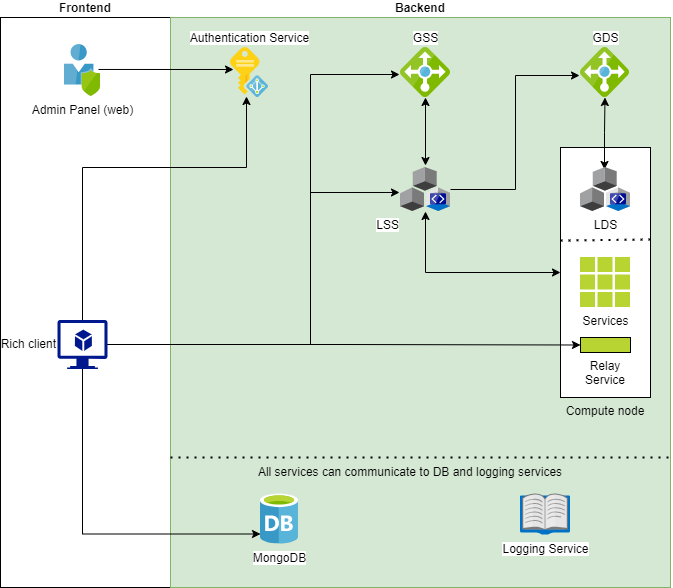

The diagram above was exported from draw.io. Its source (the exported page's mxGraphModel, read from the mxfile embedded in the PNG):
<mxGraphModel dx="1925" dy="988" grid="1" gridSize="10" guides="1" tooltips="1" connect="1" arrows="1" fold="1" page="1" pageScale="1" pageWidth="827" pageHeight="1169" math="0" shadow="0">
  <root>
    <mxCell id="0" />
    <mxCell id="1" parent="0" />
    <mxCell id="u75JDr9KHzSz3JVAQ8TS-34" value="Frontend" style="whiteSpace=wrap;html=1;imageAspect=0;connectable=0;labelPosition=center;verticalLabelPosition=top;align=center;verticalAlign=bottom;fontStyle=1" vertex="1" parent="1">
      <mxGeometry x="-30" y="250" width="170" height="570" as="geometry" />
    </mxCell>
    <mxCell id="u75JDr9KHzSz3JVAQ8TS-13" value="Backend" style="rounded=0;whiteSpace=wrap;html=1;fillColor=#d5e8d4;strokeColor=#82b366;connectable=0;labelPosition=center;verticalLabelPosition=top;align=center;verticalAlign=bottom;fontStyle=1" vertex="1" parent="1">
      <mxGeometry x="140" y="250" width="500" height="570" as="geometry" />
    </mxCell>
    <mxCell id="u75JDr9KHzSz3JVAQ8TS-16" value="Compute node" style="rounded=0;whiteSpace=wrap;html=1;labelPosition=center;verticalLabelPosition=bottom;align=center;verticalAlign=top;" vertex="1" parent="1">
      <mxGeometry x="530" y="380" width="90" height="250" as="geometry" />
    </mxCell>
    <mxCell id="u75JDr9KHzSz3JVAQ8TS-1" value="GSS" style="image;sketch=0;aspect=fixed;html=1;points=[];align=center;fontSize=12;image=img/lib/mscae/Load_Balancer_feature.svg;labelPosition=center;verticalLabelPosition=top;verticalAlign=bottom;" vertex="1" parent="1">
      <mxGeometry x="370" y="280" width="50" height="50" as="geometry" />
    </mxCell>
    <mxCell id="u75JDr9KHzSz3JVAQ8TS-2" value="GDS" style="image;sketch=0;aspect=fixed;html=1;points=[];align=center;fontSize=12;image=img/lib/mscae/Load_Balancer_feature.svg;labelPosition=center;verticalLabelPosition=top;verticalAlign=bottom;" vertex="1" parent="1">
      <mxGeometry x="550" y="280" width="49" height="50" as="geometry" />
    </mxCell>
    <mxCell id="u75JDr9KHzSz3JVAQ8TS-25" style="edgeStyle=orthogonalEdgeStyle;rounded=0;orthogonalLoop=1;jettySize=auto;html=1;entryX=0;entryY=0.5;entryDx=0;entryDy=0;" edge="1" parent="1" source="u75JDr9KHzSz3JVAQ8TS-4" target="u75JDr9KHzSz3JVAQ8TS-11">
      <mxGeometry relative="1" as="geometry" />
    </mxCell>
    <mxCell id="u75JDr9KHzSz3JVAQ8TS-4" value="Rich client" style="sketch=0;aspect=fixed;pointerEvents=1;shadow=0;dashed=0;html=1;strokeColor=none;labelPosition=left;verticalLabelPosition=middle;verticalAlign=middle;align=right;fillColor=#00188D;shape=mxgraph.azure.virtual_machine_feature" vertex="1" parent="1">
      <mxGeometry x="27" y="552.5" width="50" height="49" as="geometry" />
    </mxCell>
    <mxCell id="u75JDr9KHzSz3JVAQ8TS-5" value="MongoDB" style="image;sketch=0;aspect=fixed;html=1;points=[];align=center;fontSize=12;image=img/lib/mscae/Database_General.svg;" vertex="1" parent="1">
      <mxGeometry x="230" y="726.5" width="38" height="50" as="geometry" />
    </mxCell>
    <mxCell id="u75JDr9KHzSz3JVAQ8TS-6" value="Admin Panel (web)" style="image;sketch=0;aspect=fixed;html=1;points=[];align=center;fontSize=12;image=img/lib/mscae/User_Privacy.svg;" vertex="1" parent="1">
      <mxGeometry x="34" y="277" width="36" height="52" as="geometry" />
    </mxCell>
    <mxCell id="u75JDr9KHzSz3JVAQ8TS-7" value="Authentication Service" style="image;sketch=0;aspect=fixed;html=1;points=[];align=center;fontSize=12;image=img/lib/mscae/Managed_Identities.svg;labelPosition=center;verticalLabelPosition=top;verticalAlign=bottom;" vertex="1" parent="1">
      <mxGeometry x="200" y="280" width="38" height="50" as="geometry" />
    </mxCell>
    <mxCell id="u75JDr9KHzSz3JVAQ8TS-29" style="edgeStyle=orthogonalEdgeStyle;rounded=0;orthogonalLoop=1;jettySize=auto;html=1;entryX=0;entryY=0.5;entryDx=0;entryDy=0;startArrow=classic;startFill=1;" edge="1" parent="1" source="u75JDr9KHzSz3JVAQ8TS-8" target="u75JDr9KHzSz3JVAQ8TS-16">
      <mxGeometry relative="1" as="geometry">
        <Array as="points">
          <mxPoint x="395" y="505" />
        </Array>
      </mxGeometry>
    </mxCell>
    <mxCell id="u75JDr9KHzSz3JVAQ8TS-8" value="LSS" style="image;sketch=0;aspect=fixed;html=1;points=[];align=right;fontSize=12;image=img/lib/mscae/Controllers.svg;labelPosition=left;verticalLabelPosition=bottom;verticalAlign=top;" vertex="1" parent="1">
      <mxGeometry x="370" y="400" width="50" height="44" as="geometry" />
    </mxCell>
    <mxCell id="u75JDr9KHzSz3JVAQ8TS-30" value="" style="edgeStyle=orthogonalEdgeStyle;rounded=0;orthogonalLoop=1;jettySize=auto;html=1;exitX=0.48;exitY=0.045;exitDx=0;exitDy=0;exitPerimeter=0;startArrow=classic;startFill=1;" edge="1" parent="1" source="u75JDr9KHzSz3JVAQ8TS-9" target="u75JDr9KHzSz3JVAQ8TS-2">
      <mxGeometry relative="1" as="geometry">
        <mxPoint x="660" y="350" as="sourcePoint" />
      </mxGeometry>
    </mxCell>
    <mxCell id="u75JDr9KHzSz3JVAQ8TS-9" value="LDS" style="image;sketch=0;aspect=fixed;html=1;points=[];align=center;fontSize=12;image=img/lib/mscae/Controllers.svg;" vertex="1" parent="1">
      <mxGeometry x="550" y="400" width="50" height="44" as="geometry" />
    </mxCell>
    <mxCell id="u75JDr9KHzSz3JVAQ8TS-10" value="Services" style="image;sketch=0;aspect=fixed;html=1;points=[];align=center;fontSize=12;image=img/lib/mscae/Grid3x3.svg;imageBackground=default;" vertex="1" parent="1">
      <mxGeometry x="550" y="490" width="50" height="50" as="geometry" />
    </mxCell>
    <mxCell id="u75JDr9KHzSz3JVAQ8TS-11" value="Relay Service" style="rounded=0;whiteSpace=wrap;html=1;fillColor=#b8d432;verticalAlign=top;labelPosition=center;verticalLabelPosition=bottom;align=center;" vertex="1" parent="1">
      <mxGeometry x="550" y="570" width="50" height="15" as="geometry" />
    </mxCell>
    <mxCell id="u75JDr9KHzSz3JVAQ8TS-12" value="Logging Service" style="image;sketch=0;aspect=fixed;html=1;points=[];align=center;fontSize=12;image=img/lib/mscae/eBooks.svg;" vertex="1" parent="1">
      <mxGeometry x="490" y="726.5" width="50" height="41" as="geometry" />
    </mxCell>
    <mxCell id="u75JDr9KHzSz3JVAQ8TS-15" style="edgeStyle=orthogonalEdgeStyle;rounded=0;orthogonalLoop=1;jettySize=auto;html=1;entryX=0.079;entryY=0.44;entryDx=0;entryDy=0;entryPerimeter=0;exitX=0.944;exitY=0.48;exitDx=0;exitDy=0;exitPerimeter=0;" edge="1" parent="1" source="u75JDr9KHzSz3JVAQ8TS-6" target="u75JDr9KHzSz3JVAQ8TS-7">
      <mxGeometry relative="1" as="geometry" />
    </mxCell>
    <mxCell id="u75JDr9KHzSz3JVAQ8TS-21" style="edgeStyle=orthogonalEdgeStyle;rounded=0;orthogonalLoop=1;jettySize=auto;html=1;entryX=-0.02;entryY=0.56;entryDx=0;entryDy=0;entryPerimeter=0;" edge="1" parent="1" source="u75JDr9KHzSz3JVAQ8TS-8" target="u75JDr9KHzSz3JVAQ8TS-2">
      <mxGeometry relative="1" as="geometry" />
    </mxCell>
    <mxCell id="u75JDr9KHzSz3JVAQ8TS-22" style="edgeStyle=orthogonalEdgeStyle;rounded=0;orthogonalLoop=1;jettySize=auto;html=1;entryX=0.5;entryY=-0.045;entryDx=0;entryDy=0;entryPerimeter=0;startArrow=classic;startFill=1;" edge="1" parent="1" source="u75JDr9KHzSz3JVAQ8TS-1" target="u75JDr9KHzSz3JVAQ8TS-8">
      <mxGeometry relative="1" as="geometry" />
    </mxCell>
    <mxCell id="u75JDr9KHzSz3JVAQ8TS-23" style="edgeStyle=orthogonalEdgeStyle;rounded=0;orthogonalLoop=1;jettySize=auto;html=1;entryX=0;entryY=0.8;entryDx=0;entryDy=0;entryPerimeter=0;" edge="1" parent="1" source="u75JDr9KHzSz3JVAQ8TS-4" target="u75JDr9KHzSz3JVAQ8TS-5">
      <mxGeometry relative="1" as="geometry">
        <Array as="points">
          <mxPoint x="52" y="767" />
        </Array>
      </mxGeometry>
    </mxCell>
    <mxCell id="u75JDr9KHzSz3JVAQ8TS-24" style="edgeStyle=orthogonalEdgeStyle;rounded=0;orthogonalLoop=1;jettySize=auto;html=1;entryX=0.421;entryY=0.98;entryDx=0;entryDy=0;entryPerimeter=0;" edge="1" parent="1" source="u75JDr9KHzSz3JVAQ8TS-4" target="u75JDr9KHzSz3JVAQ8TS-7">
      <mxGeometry relative="1" as="geometry">
        <Array as="points">
          <mxPoint x="52" y="400" />
          <mxPoint x="216" y="400" />
        </Array>
      </mxGeometry>
    </mxCell>
    <mxCell id="u75JDr9KHzSz3JVAQ8TS-26" value="" style="endArrow=none;dashed=1;html=1;dashPattern=1 3;strokeWidth=2;rounded=0;" edge="1" parent="1">
      <mxGeometry width="50" height="50" relative="1" as="geometry">
        <mxPoint x="140" y="690" as="sourcePoint" />
        <mxPoint x="640" y="690" as="targetPoint" />
      </mxGeometry>
    </mxCell>
    <mxCell id="u75JDr9KHzSz3JVAQ8TS-27" style="edgeStyle=orthogonalEdgeStyle;rounded=0;orthogonalLoop=1;jettySize=auto;html=1;entryX=-0.02;entryY=0.54;entryDx=0;entryDy=0;entryPerimeter=0;" edge="1" parent="1" source="u75JDr9KHzSz3JVAQ8TS-4" target="u75JDr9KHzSz3JVAQ8TS-1">
      <mxGeometry relative="1" as="geometry">
        <Array as="points">
          <mxPoint x="280" y="577" />
          <mxPoint x="280" y="307" />
        </Array>
      </mxGeometry>
    </mxCell>
    <mxCell id="u75JDr9KHzSz3JVAQ8TS-28" style="edgeStyle=orthogonalEdgeStyle;rounded=0;orthogonalLoop=1;jettySize=auto;html=1;entryX=-0.02;entryY=0.568;entryDx=0;entryDy=0;entryPerimeter=0;" edge="1" parent="1" source="u75JDr9KHzSz3JVAQ8TS-4" target="u75JDr9KHzSz3JVAQ8TS-8">
      <mxGeometry relative="1" as="geometry">
        <Array as="points">
          <mxPoint x="280" y="577" />
          <mxPoint x="280" y="425" />
        </Array>
      </mxGeometry>
    </mxCell>
    <mxCell id="u75JDr9KHzSz3JVAQ8TS-31" value="" style="endArrow=none;dashed=1;html=1;dashPattern=1 3;strokeWidth=2;rounded=0;entryX=1.022;entryY=0.368;entryDx=0;entryDy=0;entryPerimeter=0;exitX=0;exitY=0.372;exitDx=0;exitDy=0;exitPerimeter=0;" edge="1" parent="1" source="u75JDr9KHzSz3JVAQ8TS-16" target="u75JDr9KHzSz3JVAQ8TS-16">
      <mxGeometry width="50" height="50" relative="1" as="geometry">
        <mxPoint x="390" y="540" as="sourcePoint" />
        <mxPoint x="440" y="490" as="targetPoint" />
      </mxGeometry>
    </mxCell>
    <mxCell id="u75JDr9KHzSz3JVAQ8TS-32" value="All services can communicate to DB and logging services" style="text;html=1;strokeColor=none;fillColor=none;align=center;verticalAlign=middle;whiteSpace=wrap;rounded=0;" vertex="1" parent="1">
      <mxGeometry x="200" y="690" width="360" height="30" as="geometry" />
    </mxCell>
  </root>
</mxGraphModel>